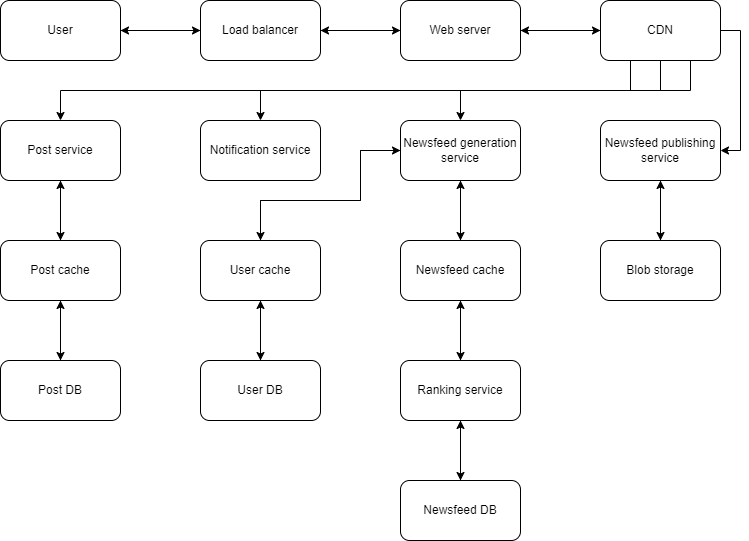

The diagram above was exported from draw.io. Its source (the exported page's mxGraphModel, read from the mxfile embedded in the PNG):
<mxGraphModel dx="882" dy="596" grid="1" gridSize="10" guides="1" tooltips="1" connect="1" arrows="1" fold="1" page="1" pageScale="1" pageWidth="850" pageHeight="1100" math="0" shadow="0">
  <root>
    <mxCell id="0" />
    <mxCell id="1" parent="0" />
    <mxCell id="ub-dZ4yd8xJehiu-1aeT-1" style="edgeStyle=orthogonalEdgeStyle;rounded=0;orthogonalLoop=1;jettySize=auto;html=1;exitX=1;exitY=0.5;exitDx=0;exitDy=0;entryX=0;entryY=0.5;entryDx=0;entryDy=0;" parent="1" source="ub-dZ4yd8xJehiu-1aeT-2" target="ub-dZ4yd8xJehiu-1aeT-5" edge="1">
      <mxGeometry relative="1" as="geometry" />
    </mxCell>
    <mxCell id="ub-dZ4yd8xJehiu-1aeT-2" value="User" style="rounded=1;whiteSpace=wrap;html=1;" parent="1" vertex="1">
      <mxGeometry x="40" y="160" width="120" height="60" as="geometry" />
    </mxCell>
    <mxCell id="ub-dZ4yd8xJehiu-1aeT-3" style="edgeStyle=orthogonalEdgeStyle;rounded=0;orthogonalLoop=1;jettySize=auto;html=1;exitX=0;exitY=0.5;exitDx=0;exitDy=0;entryX=1;entryY=0.5;entryDx=0;entryDy=0;" parent="1" source="ub-dZ4yd8xJehiu-1aeT-5" target="ub-dZ4yd8xJehiu-1aeT-2" edge="1">
      <mxGeometry relative="1" as="geometry" />
    </mxCell>
    <mxCell id="ub-dZ4yd8xJehiu-1aeT-4" style="edgeStyle=orthogonalEdgeStyle;rounded=0;orthogonalLoop=1;jettySize=auto;html=1;exitX=1;exitY=0.5;exitDx=0;exitDy=0;" parent="1" source="ub-dZ4yd8xJehiu-1aeT-5" target="ub-dZ4yd8xJehiu-1aeT-9" edge="1">
      <mxGeometry relative="1" as="geometry" />
    </mxCell>
    <mxCell id="ub-dZ4yd8xJehiu-1aeT-5" value="Load balancer" style="rounded=1;whiteSpace=wrap;html=1;" parent="1" vertex="1">
      <mxGeometry x="240" y="160" width="120" height="60" as="geometry" />
    </mxCell>
    <mxCell id="ub-dZ4yd8xJehiu-1aeT-6" style="edgeStyle=orthogonalEdgeStyle;rounded=0;orthogonalLoop=1;jettySize=auto;html=1;exitX=0;exitY=0.5;exitDx=0;exitDy=0;" parent="1" source="ub-dZ4yd8xJehiu-1aeT-9" target="ub-dZ4yd8xJehiu-1aeT-5" edge="1">
      <mxGeometry relative="1" as="geometry" />
    </mxCell>
    <mxCell id="0TnBY0U_7_nIc1ByEF4p-2" style="edgeStyle=orthogonalEdgeStyle;rounded=0;orthogonalLoop=1;jettySize=auto;html=1;exitX=1;exitY=0.5;exitDx=0;exitDy=0;entryX=0;entryY=0.5;entryDx=0;entryDy=0;" edge="1" parent="1" source="ub-dZ4yd8xJehiu-1aeT-9" target="0TnBY0U_7_nIc1ByEF4p-1">
      <mxGeometry relative="1" as="geometry" />
    </mxCell>
    <mxCell id="ub-dZ4yd8xJehiu-1aeT-9" value="Web server" style="rounded=1;whiteSpace=wrap;html=1;" parent="1" vertex="1">
      <mxGeometry x="440" y="160" width="120" height="60" as="geometry" />
    </mxCell>
    <mxCell id="0TnBY0U_7_nIc1ByEF4p-3" style="edgeStyle=orthogonalEdgeStyle;rounded=0;orthogonalLoop=1;jettySize=auto;html=1;exitX=0;exitY=0.5;exitDx=0;exitDy=0;entryX=1;entryY=0.5;entryDx=0;entryDy=0;" edge="1" parent="1" source="0TnBY0U_7_nIc1ByEF4p-1" target="ub-dZ4yd8xJehiu-1aeT-9">
      <mxGeometry relative="1" as="geometry" />
    </mxCell>
    <mxCell id="0TnBY0U_7_nIc1ByEF4p-8" style="edgeStyle=orthogonalEdgeStyle;rounded=0;orthogonalLoop=1;jettySize=auto;html=1;exitX=0.25;exitY=1;exitDx=0;exitDy=0;entryX=0.5;entryY=0;entryDx=0;entryDy=0;" edge="1" parent="1" source="0TnBY0U_7_nIc1ByEF4p-1" target="0TnBY0U_7_nIc1ByEF4p-4">
      <mxGeometry relative="1" as="geometry" />
    </mxCell>
    <mxCell id="0TnBY0U_7_nIc1ByEF4p-9" style="edgeStyle=orthogonalEdgeStyle;rounded=0;orthogonalLoop=1;jettySize=auto;html=1;exitX=0.5;exitY=1;exitDx=0;exitDy=0;entryX=0.5;entryY=0;entryDx=0;entryDy=0;" edge="1" parent="1" source="0TnBY0U_7_nIc1ByEF4p-1" target="0TnBY0U_7_nIc1ByEF4p-5">
      <mxGeometry relative="1" as="geometry" />
    </mxCell>
    <mxCell id="0TnBY0U_7_nIc1ByEF4p-10" style="edgeStyle=orthogonalEdgeStyle;rounded=0;orthogonalLoop=1;jettySize=auto;html=1;exitX=0.75;exitY=1;exitDx=0;exitDy=0;entryX=0.5;entryY=0;entryDx=0;entryDy=0;" edge="1" parent="1" source="0TnBY0U_7_nIc1ByEF4p-1" target="0TnBY0U_7_nIc1ByEF4p-6">
      <mxGeometry relative="1" as="geometry" />
    </mxCell>
    <mxCell id="0TnBY0U_7_nIc1ByEF4p-11" style="edgeStyle=orthogonalEdgeStyle;rounded=0;orthogonalLoop=1;jettySize=auto;html=1;exitX=1;exitY=0.5;exitDx=0;exitDy=0;entryX=1;entryY=0.5;entryDx=0;entryDy=0;" edge="1" parent="1" source="0TnBY0U_7_nIc1ByEF4p-1" target="0TnBY0U_7_nIc1ByEF4p-7">
      <mxGeometry relative="1" as="geometry" />
    </mxCell>
    <mxCell id="0TnBY0U_7_nIc1ByEF4p-1" value="CDN" style="rounded=1;whiteSpace=wrap;html=1;" vertex="1" parent="1">
      <mxGeometry x="640" y="160" width="120" height="60" as="geometry" />
    </mxCell>
    <mxCell id="0TnBY0U_7_nIc1ByEF4p-30" style="edgeStyle=orthogonalEdgeStyle;rounded=0;orthogonalLoop=1;jettySize=auto;html=1;exitX=0.5;exitY=1;exitDx=0;exitDy=0;entryX=0.5;entryY=0;entryDx=0;entryDy=0;" edge="1" parent="1" source="0TnBY0U_7_nIc1ByEF4p-4" target="0TnBY0U_7_nIc1ByEF4p-12">
      <mxGeometry relative="1" as="geometry" />
    </mxCell>
    <mxCell id="0TnBY0U_7_nIc1ByEF4p-4" value="Post service" style="rounded=1;whiteSpace=wrap;html=1;" vertex="1" parent="1">
      <mxGeometry x="40" y="280" width="120" height="60" as="geometry" />
    </mxCell>
    <mxCell id="0TnBY0U_7_nIc1ByEF4p-5" value="Notification service" style="rounded=1;whiteSpace=wrap;html=1;" vertex="1" parent="1">
      <mxGeometry x="240" y="280" width="120" height="60" as="geometry" />
    </mxCell>
    <mxCell id="0TnBY0U_7_nIc1ByEF4p-22" style="edgeStyle=orthogonalEdgeStyle;rounded=0;orthogonalLoop=1;jettySize=auto;html=1;exitX=0.5;exitY=1;exitDx=0;exitDy=0;entryX=0.5;entryY=0;entryDx=0;entryDy=0;" edge="1" parent="1" source="0TnBY0U_7_nIc1ByEF4p-6" target="0TnBY0U_7_nIc1ByEF4p-21">
      <mxGeometry relative="1" as="geometry" />
    </mxCell>
    <mxCell id="0TnBY0U_7_nIc1ByEF4p-38" style="edgeStyle=orthogonalEdgeStyle;rounded=0;orthogonalLoop=1;jettySize=auto;html=1;exitX=0;exitY=0.5;exitDx=0;exitDy=0;entryX=0.5;entryY=0;entryDx=0;entryDy=0;" edge="1" parent="1" source="0TnBY0U_7_nIc1ByEF4p-6" target="0TnBY0U_7_nIc1ByEF4p-32">
      <mxGeometry relative="1" as="geometry">
        <Array as="points">
          <mxPoint x="400" y="310" />
          <mxPoint x="400" y="360" />
          <mxPoint x="300" y="360" />
        </Array>
      </mxGeometry>
    </mxCell>
    <mxCell id="0TnBY0U_7_nIc1ByEF4p-6" value="Newsfeed generation service" style="rounded=1;whiteSpace=wrap;html=1;" vertex="1" parent="1">
      <mxGeometry x="440" y="280" width="120" height="60" as="geometry" />
    </mxCell>
    <mxCell id="0TnBY0U_7_nIc1ByEF4p-19" style="edgeStyle=orthogonalEdgeStyle;rounded=0;orthogonalLoop=1;jettySize=auto;html=1;exitX=0.5;exitY=1;exitDx=0;exitDy=0;entryX=0.5;entryY=0;entryDx=0;entryDy=0;" edge="1" parent="1" source="0TnBY0U_7_nIc1ByEF4p-7" target="0TnBY0U_7_nIc1ByEF4p-18">
      <mxGeometry relative="1" as="geometry" />
    </mxCell>
    <mxCell id="0TnBY0U_7_nIc1ByEF4p-7" value="Newsfeed publishing service" style="rounded=1;whiteSpace=wrap;html=1;" vertex="1" parent="1">
      <mxGeometry x="640" y="280" width="120" height="60" as="geometry" />
    </mxCell>
    <mxCell id="0TnBY0U_7_nIc1ByEF4p-16" style="edgeStyle=orthogonalEdgeStyle;rounded=0;orthogonalLoop=1;jettySize=auto;html=1;exitX=0.5;exitY=1;exitDx=0;exitDy=0;entryX=0.5;entryY=0;entryDx=0;entryDy=0;" edge="1" parent="1" source="0TnBY0U_7_nIc1ByEF4p-12" target="0TnBY0U_7_nIc1ByEF4p-13">
      <mxGeometry relative="1" as="geometry" />
    </mxCell>
    <mxCell id="0TnBY0U_7_nIc1ByEF4p-31" style="edgeStyle=orthogonalEdgeStyle;rounded=0;orthogonalLoop=1;jettySize=auto;html=1;exitX=0.5;exitY=0;exitDx=0;exitDy=0;entryX=0.5;entryY=1;entryDx=0;entryDy=0;" edge="1" parent="1" source="0TnBY0U_7_nIc1ByEF4p-12" target="0TnBY0U_7_nIc1ByEF4p-4">
      <mxGeometry relative="1" as="geometry" />
    </mxCell>
    <mxCell id="0TnBY0U_7_nIc1ByEF4p-12" value="Post cache" style="rounded=1;whiteSpace=wrap;html=1;" vertex="1" parent="1">
      <mxGeometry x="40" y="400" width="120" height="60" as="geometry" />
    </mxCell>
    <mxCell id="0TnBY0U_7_nIc1ByEF4p-17" style="edgeStyle=orthogonalEdgeStyle;rounded=0;orthogonalLoop=1;jettySize=auto;html=1;exitX=0.5;exitY=0;exitDx=0;exitDy=0;entryX=0.5;entryY=1;entryDx=0;entryDy=0;" edge="1" parent="1" source="0TnBY0U_7_nIc1ByEF4p-13" target="0TnBY0U_7_nIc1ByEF4p-12">
      <mxGeometry relative="1" as="geometry" />
    </mxCell>
    <mxCell id="0TnBY0U_7_nIc1ByEF4p-13" value="Post DB" style="rounded=1;whiteSpace=wrap;html=1;" vertex="1" parent="1">
      <mxGeometry x="40" y="520" width="120" height="60" as="geometry" />
    </mxCell>
    <mxCell id="0TnBY0U_7_nIc1ByEF4p-20" style="edgeStyle=orthogonalEdgeStyle;rounded=0;orthogonalLoop=1;jettySize=auto;html=1;exitX=0.5;exitY=0;exitDx=0;exitDy=0;entryX=0.5;entryY=1;entryDx=0;entryDy=0;" edge="1" parent="1" source="0TnBY0U_7_nIc1ByEF4p-18" target="0TnBY0U_7_nIc1ByEF4p-7">
      <mxGeometry relative="1" as="geometry" />
    </mxCell>
    <mxCell id="0TnBY0U_7_nIc1ByEF4p-18" value="Blob storage" style="rounded=1;whiteSpace=wrap;html=1;" vertex="1" parent="1">
      <mxGeometry x="640" y="400" width="120" height="60" as="geometry" />
    </mxCell>
    <mxCell id="0TnBY0U_7_nIc1ByEF4p-23" style="edgeStyle=orthogonalEdgeStyle;rounded=0;orthogonalLoop=1;jettySize=auto;html=1;exitX=0.5;exitY=0;exitDx=0;exitDy=0;" edge="1" parent="1" source="0TnBY0U_7_nIc1ByEF4p-21" target="0TnBY0U_7_nIc1ByEF4p-6">
      <mxGeometry relative="1" as="geometry" />
    </mxCell>
    <mxCell id="0TnBY0U_7_nIc1ByEF4p-26" style="edgeStyle=orthogonalEdgeStyle;rounded=0;orthogonalLoop=1;jettySize=auto;html=1;exitX=0.5;exitY=1;exitDx=0;exitDy=0;entryX=0.5;entryY=0;entryDx=0;entryDy=0;" edge="1" parent="1" source="0TnBY0U_7_nIc1ByEF4p-21" target="0TnBY0U_7_nIc1ByEF4p-24">
      <mxGeometry relative="1" as="geometry" />
    </mxCell>
    <mxCell id="0TnBY0U_7_nIc1ByEF4p-21" value="Newsfeed cache" style="rounded=1;whiteSpace=wrap;html=1;" vertex="1" parent="1">
      <mxGeometry x="440" y="400" width="120" height="60" as="geometry" />
    </mxCell>
    <mxCell id="0TnBY0U_7_nIc1ByEF4p-27" style="edgeStyle=orthogonalEdgeStyle;rounded=0;orthogonalLoop=1;jettySize=auto;html=1;exitX=0.5;exitY=0;exitDx=0;exitDy=0;entryX=0.5;entryY=1;entryDx=0;entryDy=0;" edge="1" parent="1" source="0TnBY0U_7_nIc1ByEF4p-24" target="0TnBY0U_7_nIc1ByEF4p-21">
      <mxGeometry relative="1" as="geometry" />
    </mxCell>
    <mxCell id="0TnBY0U_7_nIc1ByEF4p-28" style="edgeStyle=orthogonalEdgeStyle;rounded=0;orthogonalLoop=1;jettySize=auto;html=1;exitX=0.5;exitY=1;exitDx=0;exitDy=0;entryX=0.5;entryY=0;entryDx=0;entryDy=0;" edge="1" parent="1" source="0TnBY0U_7_nIc1ByEF4p-24" target="0TnBY0U_7_nIc1ByEF4p-25">
      <mxGeometry relative="1" as="geometry" />
    </mxCell>
    <mxCell id="0TnBY0U_7_nIc1ByEF4p-24" value="Ranking service" style="rounded=1;whiteSpace=wrap;html=1;" vertex="1" parent="1">
      <mxGeometry x="440" y="520" width="120" height="60" as="geometry" />
    </mxCell>
    <mxCell id="0TnBY0U_7_nIc1ByEF4p-29" style="edgeStyle=orthogonalEdgeStyle;rounded=0;orthogonalLoop=1;jettySize=auto;html=1;exitX=0.5;exitY=0;exitDx=0;exitDy=0;entryX=0.5;entryY=1;entryDx=0;entryDy=0;" edge="1" parent="1" source="0TnBY0U_7_nIc1ByEF4p-25" target="0TnBY0U_7_nIc1ByEF4p-24">
      <mxGeometry relative="1" as="geometry" />
    </mxCell>
    <mxCell id="0TnBY0U_7_nIc1ByEF4p-25" value="Newsfeed DB" style="rounded=1;whiteSpace=wrap;html=1;" vertex="1" parent="1">
      <mxGeometry x="440" y="640" width="120" height="60" as="geometry" />
    </mxCell>
    <mxCell id="0TnBY0U_7_nIc1ByEF4p-34" style="edgeStyle=orthogonalEdgeStyle;rounded=0;orthogonalLoop=1;jettySize=auto;html=1;exitX=0.5;exitY=1;exitDx=0;exitDy=0;" edge="1" parent="1" source="0TnBY0U_7_nIc1ByEF4p-32" target="0TnBY0U_7_nIc1ByEF4p-33">
      <mxGeometry relative="1" as="geometry" />
    </mxCell>
    <mxCell id="0TnBY0U_7_nIc1ByEF4p-39" style="edgeStyle=orthogonalEdgeStyle;rounded=0;orthogonalLoop=1;jettySize=auto;html=1;exitX=0.5;exitY=0;exitDx=0;exitDy=0;entryX=0;entryY=0.5;entryDx=0;entryDy=0;" edge="1" parent="1" source="0TnBY0U_7_nIc1ByEF4p-32" target="0TnBY0U_7_nIc1ByEF4p-6">
      <mxGeometry relative="1" as="geometry">
        <Array as="points">
          <mxPoint x="300" y="360" />
          <mxPoint x="400" y="360" />
          <mxPoint x="400" y="310" />
        </Array>
      </mxGeometry>
    </mxCell>
    <mxCell id="0TnBY0U_7_nIc1ByEF4p-32" value="User cache" style="rounded=1;whiteSpace=wrap;html=1;" vertex="1" parent="1">
      <mxGeometry x="240" y="400" width="120" height="60" as="geometry" />
    </mxCell>
    <mxCell id="0TnBY0U_7_nIc1ByEF4p-37" style="edgeStyle=orthogonalEdgeStyle;rounded=0;orthogonalLoop=1;jettySize=auto;html=1;exitX=0.5;exitY=0;exitDx=0;exitDy=0;entryX=0.5;entryY=1;entryDx=0;entryDy=0;" edge="1" parent="1" source="0TnBY0U_7_nIc1ByEF4p-33" target="0TnBY0U_7_nIc1ByEF4p-32">
      <mxGeometry relative="1" as="geometry" />
    </mxCell>
    <mxCell id="0TnBY0U_7_nIc1ByEF4p-33" value="User DB" style="rounded=1;whiteSpace=wrap;html=1;" vertex="1" parent="1">
      <mxGeometry x="240" y="520" width="120" height="60" as="geometry" />
    </mxCell>
  </root>
</mxGraphModel>